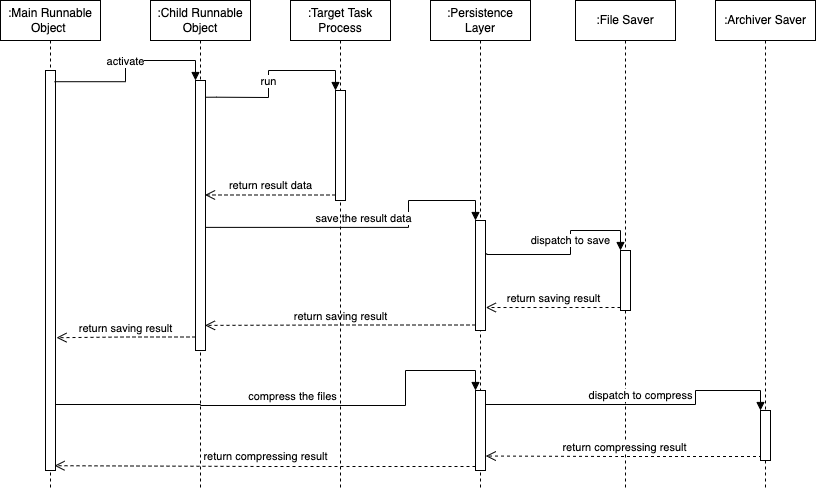

The diagram above was exported from draw.io. Its source (the exported page's mxGraphModel, read from the mxfile embedded in the PNG):
<mxGraphModel dx="1186" dy="-394" grid="1" gridSize="10" guides="1" tooltips="1" connect="1" arrows="1" fold="1" page="1" pageScale="1" pageWidth="850" pageHeight="1100" math="0" shadow="0">
  <root>
    <mxCell id="bZuTNGhwGs0W9OQ7Wj_B-0" />
    <mxCell id="bZuTNGhwGs0W9OQ7Wj_B-1" parent="bZuTNGhwGs0W9OQ7Wj_B-0" />
    <mxCell id="bZuTNGhwGs0W9OQ7Wj_B-2" value=":Main Runnable Object&amp;nbsp;" style="shape=umlLifeline;perimeter=lifelinePerimeter;whiteSpace=wrap;html=1;container=1;collapsible=0;recursiveResize=0;outlineConnect=0;" vertex="1" parent="bZuTNGhwGs0W9OQ7Wj_B-1">
      <mxGeometry x="18" y="1240" width="100" height="490" as="geometry" />
    </mxCell>
    <mxCell id="bZuTNGhwGs0W9OQ7Wj_B-3" value="" style="html=1;points=[];perimeter=orthogonalPerimeter;" vertex="1" parent="bZuTNGhwGs0W9OQ7Wj_B-2">
      <mxGeometry x="45" y="70" width="10" height="400" as="geometry" />
    </mxCell>
    <mxCell id="bZuTNGhwGs0W9OQ7Wj_B-4" value=":Child Runnable Object" style="shape=umlLifeline;perimeter=lifelinePerimeter;whiteSpace=wrap;html=1;container=1;collapsible=0;recursiveResize=0;outlineConnect=0;" vertex="1" parent="bZuTNGhwGs0W9OQ7Wj_B-1">
      <mxGeometry x="168" y="1240" width="100" height="490" as="geometry" />
    </mxCell>
    <mxCell id="bZuTNGhwGs0W9OQ7Wj_B-5" value="" style="html=1;points=[];perimeter=orthogonalPerimeter;" vertex="1" parent="bZuTNGhwGs0W9OQ7Wj_B-4">
      <mxGeometry x="45" y="80" width="10" height="270" as="geometry" />
    </mxCell>
    <mxCell id="bZuTNGhwGs0W9OQ7Wj_B-6" value=":Persistence Layer" style="shape=umlLifeline;perimeter=lifelinePerimeter;whiteSpace=wrap;html=1;container=1;collapsible=0;recursiveResize=0;outlineConnect=0;" vertex="1" parent="bZuTNGhwGs0W9OQ7Wj_B-1">
      <mxGeometry x="448" y="1240" width="100" height="490" as="geometry" />
    </mxCell>
    <mxCell id="bZuTNGhwGs0W9OQ7Wj_B-7" value="" style="html=1;points=[];perimeter=orthogonalPerimeter;" vertex="1" parent="bZuTNGhwGs0W9OQ7Wj_B-6">
      <mxGeometry x="45" y="220" width="10" height="110" as="geometry" />
    </mxCell>
    <mxCell id="bZuTNGhwGs0W9OQ7Wj_B-8" value="" style="html=1;points=[];perimeter=orthogonalPerimeter;" vertex="1" parent="bZuTNGhwGs0W9OQ7Wj_B-6">
      <mxGeometry x="45" y="390" width="10" height="80" as="geometry" />
    </mxCell>
    <mxCell id="bZuTNGhwGs0W9OQ7Wj_B-9" value=":File Saver&lt;span style=&quot;color: rgba(0 , 0 , 0 , 0) ; font-family: monospace ; font-size: 0px&quot;&gt;%Sa3CmxGraphModel%3E%3Croot%3E%3CmxCell%20id%3D%220%22%2F%3E%3CmxCell%20id%3D%221%22%20parent%3D%220%22%2F%3E%3CmxCell%20id%3D%222%22%20value%3D%22%3APersistence%22%20style%3D%22shape%3DumlLifeline%3Bperimeter%3DlifelinePerimeter%3BwhiteSpace%3Dwrap%3Bhtml%3D1%3Bcontainer%3D1%3Bcollapsible%3D0%3BrecursiveResize%3D0%3BoutlineConnect%3D0%3B%22%20vertex%3D%221%22%20parent%3D%221%22%3E%3CmxGeometry%20x%3D%22410%22%20y%3D%22160%22%20width%3D%22100%22%20height%3D%22490%22%20as%3D%22geometry%22%2F%3E%3C%2FmxCell%3E%3C%2Froot%3E%3C%2FmxGraphModel%3ESaverdSavererdfsdgsdfgdvdfsgdfs&lt;/span&gt;" style="shape=umlLifeline;perimeter=lifelinePerimeter;whiteSpace=wrap;html=1;container=1;collapsible=0;recursiveResize=0;outlineConnect=0;" vertex="1" parent="bZuTNGhwGs0W9OQ7Wj_B-1">
      <mxGeometry x="593" y="1240" width="100" height="490" as="geometry" />
    </mxCell>
    <mxCell id="bZuTNGhwGs0W9OQ7Wj_B-10" value="" style="html=1;points=[];perimeter=orthogonalPerimeter;" vertex="1" parent="bZuTNGhwGs0W9OQ7Wj_B-9">
      <mxGeometry x="45" y="250" width="10" height="60" as="geometry" />
    </mxCell>
    <mxCell id="bZuTNGhwGs0W9OQ7Wj_B-11" value=":Archiver Saver&lt;span style=&quot;color: rgba(0 , 0 , 0 , 0) ; font-family: monospace ; font-size: 0px&quot;&gt;%3E%3Croot%3E%3CmxCell%20id%3D%220%22%2F%3E%3CmxCell%20id%3D%221%22%20parent%3D%220%22%2F%3E%3CmxCell%20id%3D%222%22%20value%3D%22%3APersistence%22%20style%3D%22shape%3DumlLifeline%3Bperimeter%3DlifelinePerimeter%3BwhiteSpace%3Dwrap%3Bhtml%3D1%3Bcontainer%3D1%3Bcollapsible%3D0%3BrecursiveResize%3D0%3BoutlineConnect%3D0%3B%22%20vertex%3D%221%22%20parent%3D%221%22%3E%3CmxGeometry%20x%3D%22410%22%20y%3D%22160%22%20width%3D%22100%22%20height%3D%22490%22%20as%3D%22geometry%22%2F%3E%3C%2FmxCell%3E%3C%2Froot%3E%3C%2FmxGraphModel&lt;/span&gt;" style="shape=umlLifeline;perimeter=lifelinePerimeter;whiteSpace=wrap;html=1;container=1;collapsible=0;recursiveResize=0;outlineConnect=0;" vertex="1" parent="bZuTNGhwGs0W9OQ7Wj_B-1">
      <mxGeometry x="733" y="1240" width="100" height="490" as="geometry" />
    </mxCell>
    <mxCell id="bZuTNGhwGs0W9OQ7Wj_B-12" value="" style="html=1;points=[];perimeter=orthogonalPerimeter;" vertex="1" parent="bZuTNGhwGs0W9OQ7Wj_B-11">
      <mxGeometry x="45" y="410" width="10" height="50" as="geometry" />
    </mxCell>
    <mxCell id="bZuTNGhwGs0W9OQ7Wj_B-13" value="activate" style="html=1;verticalAlign=bottom;endArrow=block;entryX=0;entryY=0;rounded=0;edgeStyle=orthogonalEdgeStyle;exitX=0.9;exitY=0.028;exitDx=0;exitDy=0;exitPerimeter=0;" edge="1" parent="bZuTNGhwGs0W9OQ7Wj_B-1" source="bZuTNGhwGs0W9OQ7Wj_B-3" target="bZuTNGhwGs0W9OQ7Wj_B-5">
      <mxGeometry x="-0.0977" relative="1" as="geometry">
        <mxPoint x="148" y="1320" as="sourcePoint" />
        <mxPoint as="offset" />
      </mxGeometry>
    </mxCell>
    <mxCell id="bZuTNGhwGs0W9OQ7Wj_B-14" value="return saving result" style="html=1;verticalAlign=bottom;endArrow=open;dashed=1;endSize=8;exitX=0;exitY=0.95;rounded=0;edgeStyle=orthogonalEdgeStyle;entryX=1.1;entryY=0.668;entryDx=0;entryDy=0;entryPerimeter=0;" edge="1" parent="bZuTNGhwGs0W9OQ7Wj_B-1" source="bZuTNGhwGs0W9OQ7Wj_B-5" target="bZuTNGhwGs0W9OQ7Wj_B-3">
      <mxGeometry relative="1" as="geometry">
        <mxPoint x="148" y="1396" as="targetPoint" />
      </mxGeometry>
    </mxCell>
    <mxCell id="bZuTNGhwGs0W9OQ7Wj_B-15" value="save the result data" style="html=1;verticalAlign=bottom;endArrow=block;entryX=0;entryY=0;rounded=0;edgeStyle=orthogonalEdgeStyle;exitX=1;exitY=0.544;exitDx=0;exitDy=0;exitPerimeter=0;" edge="1" parent="bZuTNGhwGs0W9OQ7Wj_B-1" source="bZuTNGhwGs0W9OQ7Wj_B-5" target="bZuTNGhwGs0W9OQ7Wj_B-7">
      <mxGeometry relative="1" as="geometry">
        <mxPoint x="363" y="1467" as="sourcePoint" />
        <Array as="points">
          <mxPoint x="426" y="1467" />
          <mxPoint x="426" y="1440" />
          <mxPoint x="493" y="1440" />
        </Array>
      </mxGeometry>
    </mxCell>
    <mxCell id="bZuTNGhwGs0W9OQ7Wj_B-16" value="return saving result" style="html=1;verticalAlign=bottom;endArrow=open;dashed=1;endSize=8;exitX=0;exitY=0.95;rounded=0;edgeStyle=orthogonalEdgeStyle;entryX=0.95;entryY=0.907;entryDx=0;entryDy=0;entryPerimeter=0;" edge="1" parent="bZuTNGhwGs0W9OQ7Wj_B-1" source="bZuTNGhwGs0W9OQ7Wj_B-7" target="bZuTNGhwGs0W9OQ7Wj_B-5">
      <mxGeometry relative="1" as="geometry">
        <mxPoint x="363" y="1573" as="targetPoint" />
      </mxGeometry>
    </mxCell>
    <mxCell id="bZuTNGhwGs0W9OQ7Wj_B-17" value="compress the files" style="html=1;verticalAlign=bottom;endArrow=block;entryX=0;entryY=0;rounded=0;edgeStyle=orthogonalEdgeStyle;exitX=1;exitY=0.835;exitDx=0;exitDy=0;exitPerimeter=0;" edge="1" parent="bZuTNGhwGs0W9OQ7Wj_B-1" source="bZuTNGhwGs0W9OQ7Wj_B-3" target="bZuTNGhwGs0W9OQ7Wj_B-8">
      <mxGeometry relative="1" as="geometry">
        <mxPoint x="418" y="1630" as="sourcePoint" />
        <Array as="points">
          <mxPoint x="218" y="1645" />
          <mxPoint x="423" y="1645" />
          <mxPoint x="423" y="1610" />
          <mxPoint x="493" y="1610" />
        </Array>
      </mxGeometry>
    </mxCell>
    <mxCell id="bZuTNGhwGs0W9OQ7Wj_B-18" value="return compressing result" style="html=1;verticalAlign=bottom;endArrow=open;dashed=1;endSize=8;exitX=0;exitY=0.95;rounded=0;edgeStyle=orthogonalEdgeStyle;entryX=0.9;entryY=0.988;entryDx=0;entryDy=0;entryPerimeter=0;" edge="1" parent="bZuTNGhwGs0W9OQ7Wj_B-1" source="bZuTNGhwGs0W9OQ7Wj_B-8" target="bZuTNGhwGs0W9OQ7Wj_B-3">
      <mxGeometry relative="1" as="geometry">
        <mxPoint x="418" y="1706" as="targetPoint" />
      </mxGeometry>
    </mxCell>
    <mxCell id="bZuTNGhwGs0W9OQ7Wj_B-19" value="dispatch to compress" style="html=1;verticalAlign=bottom;endArrow=block;entryX=0;entryY=0;rounded=0;edgeStyle=orthogonalEdgeStyle;exitX=1;exitY=0.175;exitDx=0;exitDy=0;exitPerimeter=0;" edge="1" parent="bZuTNGhwGs0W9OQ7Wj_B-1" source="bZuTNGhwGs0W9OQ7Wj_B-8" target="bZuTNGhwGs0W9OQ7Wj_B-12">
      <mxGeometry relative="1" as="geometry">
        <mxPoint x="573" y="1635" as="sourcePoint" />
        <Array as="points">
          <mxPoint x="713" y="1644" />
          <mxPoint x="713" y="1630" />
          <mxPoint x="778" y="1630" />
        </Array>
      </mxGeometry>
    </mxCell>
    <mxCell id="bZuTNGhwGs0W9OQ7Wj_B-20" value="return compressing result" style="html=1;verticalAlign=bottom;endArrow=open;dashed=1;endSize=8;exitX=0;exitY=0.95;rounded=0;edgeStyle=orthogonalEdgeStyle;entryX=1.022;entryY=0.819;entryDx=0;entryDy=0;entryPerimeter=0;" edge="1" parent="bZuTNGhwGs0W9OQ7Wj_B-1" source="bZuTNGhwGs0W9OQ7Wj_B-12" target="bZuTNGhwGs0W9OQ7Wj_B-8">
      <mxGeometry relative="1" as="geometry">
        <mxPoint x="513" y="1694" as="targetPoint" />
        <Array as="points">
          <mxPoint x="633" y="1696" />
          <mxPoint x="508" y="1696" />
        </Array>
      </mxGeometry>
    </mxCell>
    <mxCell id="bZuTNGhwGs0W9OQ7Wj_B-21" value="dispatch to save" style="html=1;verticalAlign=bottom;endArrow=block;entryX=0;entryY=0;rounded=0;edgeStyle=orthogonalEdgeStyle;exitX=1.117;exitY=0.298;exitDx=0;exitDy=0;exitPerimeter=0;" edge="1" parent="bZuTNGhwGs0W9OQ7Wj_B-1" source="bZuTNGhwGs0W9OQ7Wj_B-7" target="bZuTNGhwGs0W9OQ7Wj_B-10">
      <mxGeometry relative="1" as="geometry">
        <mxPoint x="508" y="1494" as="sourcePoint" />
        <Array as="points">
          <mxPoint x="504" y="1494" />
          <mxPoint x="588" y="1494" />
          <mxPoint x="588" y="1470" />
          <mxPoint x="638" y="1470" />
        </Array>
      </mxGeometry>
    </mxCell>
    <mxCell id="bZuTNGhwGs0W9OQ7Wj_B-22" value="return saving result" style="html=1;verticalAlign=bottom;endArrow=open;dashed=1;endSize=8;exitX=0;exitY=0.95;rounded=0;edgeStyle=orthogonalEdgeStyle;entryX=1.033;entryY=0.791;entryDx=0;entryDy=0;entryPerimeter=0;" edge="1" parent="bZuTNGhwGs0W9OQ7Wj_B-1" source="bZuTNGhwGs0W9OQ7Wj_B-10" target="bZuTNGhwGs0W9OQ7Wj_B-7">
      <mxGeometry relative="1" as="geometry">
        <mxPoint x="368.22" y="1545.52" as="targetPoint" />
        <Array as="points">
          <mxPoint x="638" y="1547" />
        </Array>
      </mxGeometry>
    </mxCell>
    <mxCell id="bZuTNGhwGs0W9OQ7Wj_B-23" value=":Target Task Process" style="shape=umlLifeline;perimeter=lifelinePerimeter;whiteSpace=wrap;html=1;container=1;collapsible=0;recursiveResize=0;outlineConnect=0;" vertex="1" parent="bZuTNGhwGs0W9OQ7Wj_B-1">
      <mxGeometry x="308" y="1240" width="100" height="490" as="geometry" />
    </mxCell>
    <mxCell id="bZuTNGhwGs0W9OQ7Wj_B-24" value="" style="html=1;points=[];perimeter=orthogonalPerimeter;" vertex="1" parent="bZuTNGhwGs0W9OQ7Wj_B-23">
      <mxGeometry x="45" y="90" width="10" height="110" as="geometry" />
    </mxCell>
    <mxCell id="bZuTNGhwGs0W9OQ7Wj_B-25" value="run" style="html=1;verticalAlign=bottom;endArrow=block;entryX=0;entryY=0;rounded=0;edgeStyle=orthogonalEdgeStyle;exitX=1.072;exitY=0.062;exitDx=0;exitDy=0;exitPerimeter=0;" edge="1" parent="bZuTNGhwGs0W9OQ7Wj_B-1" source="bZuTNGhwGs0W9OQ7Wj_B-5" target="bZuTNGhwGs0W9OQ7Wj_B-24">
      <mxGeometry x="-0.214" relative="1" as="geometry">
        <mxPoint x="93" y="1336.88" as="sourcePoint" />
        <Array as="points">
          <mxPoint x="234" y="1337" />
          <mxPoint x="286" y="1337" />
          <mxPoint x="286" y="1310" />
          <mxPoint x="353" y="1310" />
        </Array>
        <mxPoint as="offset" />
      </mxGeometry>
    </mxCell>
    <mxCell id="bZuTNGhwGs0W9OQ7Wj_B-26" value="return result data" style="html=1;verticalAlign=bottom;endArrow=open;dashed=1;endSize=8;exitX=0;exitY=0.95;rounded=0;edgeStyle=orthogonalEdgeStyle;entryX=0.95;entryY=0.424;entryDx=0;entryDy=0;entryPerimeter=0;" edge="1" parent="bZuTNGhwGs0W9OQ7Wj_B-1" source="bZuTNGhwGs0W9OQ7Wj_B-24" target="bZuTNGhwGs0W9OQ7Wj_B-5">
      <mxGeometry relative="1" as="geometry">
        <mxPoint x="228" y="1435" as="targetPoint" />
      </mxGeometry>
    </mxCell>
  </root>
</mxGraphModel>